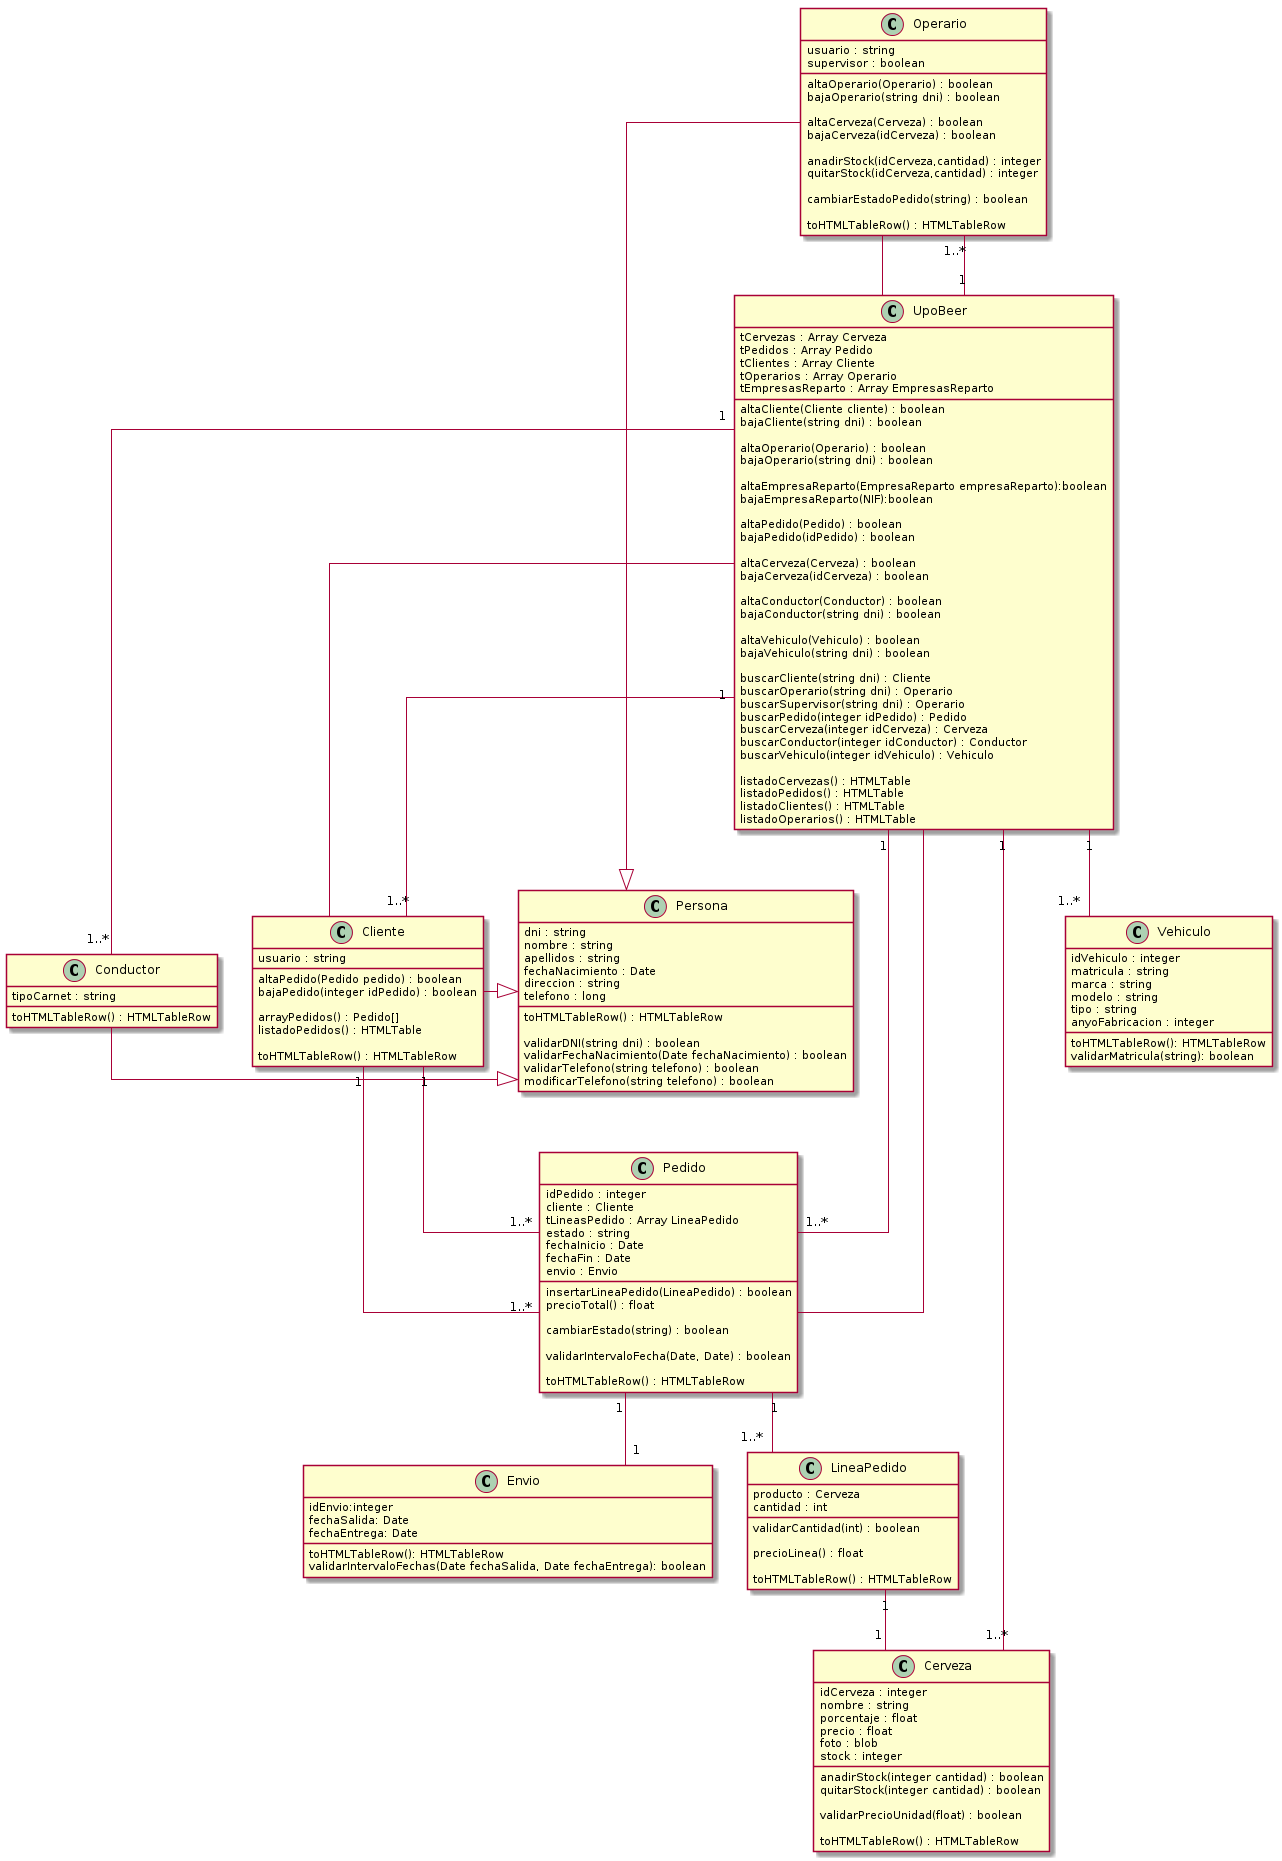

The diagram above was rendered by PlantUML. Its source (embedded in the PNG):
@startuml
skinparam linetype polyline
skinparam linetype ortho

class Persona{
	dni : string
	nombre : string
	apellidos : string
	fechaNacimiento : Date
	direccion : string
	telefono : long
	
	toHTMLTableRow() : HTMLTableRow

	validarDNI(string dni) : boolean
	validarFechaNacimiento(Date fechaNacimiento) : boolean
	validarTelefono(string telefono) : boolean
	modificarTelefono(string telefono) : boolean
	
}
class Conductor {
	tipoCarnet : string

	toHTMLTableRow() : HTMLTableRow
}
class Operario {
	usuario : string
	supervisor : boolean

	
	altaOperario(Operario) : boolean
	bajaOperario(string dni) : boolean

	altaCerveza(Cerveza) : boolean
	bajaCerveza(idCerveza) : boolean

	anadirStock(idCerveza,cantidad) : integer
	quitarStock(idCerveza,cantidad) : integer
	
	cambiarEstadoPedido(string) : boolean
	
	toHTMLTableRow() : HTMLTableRow
}
Operario -- UpoBeer

class Cliente {
	usuario : string
	altaPedido(Pedido pedido) : boolean
	bajaPedido(integer idPedido) : boolean

	arrayPedidos() : Pedido[]
	listadoPedidos() : HTMLTable
	
	toHTMLTableRow() : HTMLTableRow
}
Cliente -- UpoBeer

class Cerveza{
	idCerveza : integer
	nombre : string
	porcentaje : float
	precio : float
	foto : blob
	stock : integer
	
	anadirStock(integer cantidad) : boolean
	quitarStock(integer cantidad) : boolean
	
	validarPrecioUnidad(float) : boolean
	
	toHTMLTableRow() : HTMLTableRow
}

class Pedido {
	idPedido : integer
	cliente : Cliente
	tLineasPedido : Array LineaPedido
	estado : string
	fechaInicio : Date
	fechaFin : Date
	envio : Envio
	
	insertarLineaPedido(LineaPedido) : boolean
	precioTotal() : float
	
	cambiarEstado(string) : boolean
	
	validarIntervaloFecha(Date, Date) : boolean

	toHTMLTableRow() : HTMLTableRow
}
Pedido -- UpoBeer
Pedido "1" -- "1"Envio

class LineaPedido{
	producto : Cerveza
	cantidad : int
	
	validarCantidad(int) : boolean
	
	precioLinea() : float

	toHTMLTableRow() : HTMLTableRow
}

class UpoBeer {
	tCervezas : Array Cerveza
	tPedidos : Array Pedido
	tClientes : Array Cliente
	tOperarios : Array Operario
	tEmpresasReparto : Array EmpresasReparto

	altaCliente(Cliente cliente) : boolean
	bajaCliente(string dni) : boolean
	
	altaOperario(Operario) : boolean
	bajaOperario(string dni) : boolean
	
	altaEmpresaReparto(EmpresaReparto empresaReparto):boolean
	bajaEmpresaReparto(NIF):boolean
	
	altaPedido(Pedido) : boolean
	bajaPedido(idPedido) : boolean
	
	altaCerveza(Cerveza) : boolean
	bajaCerveza(idCerveza) : boolean

	altaConductor(Conductor) : boolean
	bajaConductor(string dni) : boolean

	altaVehiculo(Vehiculo) : boolean
	bajaVehiculo(string dni) : boolean
	
	buscarCliente(string dni) : Cliente
	buscarOperario(string dni) : Operario
	buscarSupervisor(string dni) : Operario
	buscarPedido(integer idPedido) : Pedido
	buscarCerveza(integer idCerveza) : Cerveza
	buscarConductor(integer idConductor) : Conductor
	buscarVehiculo(integer idVehiculo) : Vehiculo
	
	listadoCervezas() : HTMLTable
	listadoPedidos() : HTMLTable
	listadoClientes() : HTMLTable
	listadoOperarios() : HTMLTable
}
UpoBeer "1" -- "1..*" Conductor
UpoBeer "1" -- "1..*" Vehiculo
UpoBeer "1" -- "1..*" Operario
UpoBeer "1" -- "1..*" Cliente
UpoBeer "1" -- "1..*" Cerveza
UpoBeer "1" -- "1..*" Pedido

class Envio{
	idEnvio:integer
	fechaSalida: Date
	fechaEntrega: Date

	toHTMLTableRow(): HTMLTableRow
	validarIntervaloFechas(Date fechaSalida, Date fechaEntrega): boolean
}

class Vehiculo{
	idVehiculo : integer
	matricula : string
	marca : string
	modelo : string
	tipo : string
	anyoFabricacion : integer	
	
	toHTMLTableRow(): HTMLTableRow
	validarMatricula(string): boolean
}


Operario -|> Persona
Conductor -|> Persona
Cliente -|> Persona
Cliente "1" -- "1..*" Pedido

LineaPedido "1" -- "1" Cerveza
Pedido "1..*" -- "1" Cliente
Pedido "1" -- "1..*" LineaPedido
@enduml